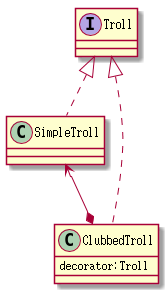

The diagram above was rendered by PlantUML. Its source (embedded in the PNG):
@startuml

interface Troll
class SimpleTroll
class ClubbedTroll{
    decorator:Troll
}

Troll <|.. SimpleTroll
Troll <|.. ClubbedTroll

SimpleTroll <--* ClubbedTroll

@enduml